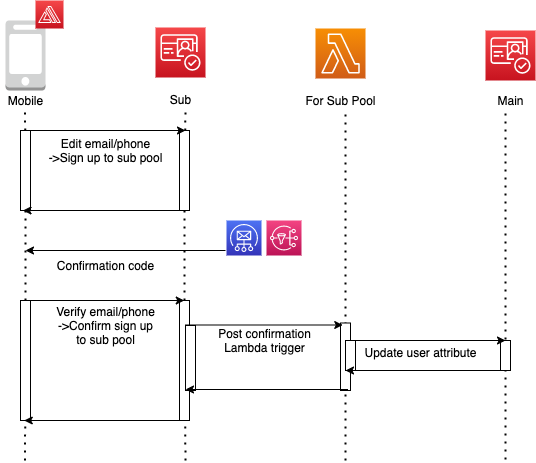

The diagram above was exported from draw.io. Its source (the exported page's mxGraphModel, read from the mxfile embedded in the PNG):
<mxGraphModel dx="946" dy="617" grid="1" gridSize="10" guides="1" tooltips="1" connect="1" arrows="1" fold="1" page="1" pageScale="1" pageWidth="827" pageHeight="1169" math="0" shadow="0">
  <root>
    <mxCell id="62SStxFtMeC4dTlbeT8a-0" />
    <mxCell id="62SStxFtMeC4dTlbeT8a-1" parent="62SStxFtMeC4dTlbeT8a-0" />
    <mxCell id="HBr4v0tRh_t9BVdfxgc4-0" value="" style="group" parent="62SStxFtMeC4dTlbeT8a-1" vertex="1" connectable="0">
      <mxGeometry x="95" y="30" width="50" height="90" as="geometry" />
    </mxCell>
    <mxCell id="HBr4v0tRh_t9BVdfxgc4-1" value="" style="outlineConnect=0;dashed=0;verticalLabelPosition=bottom;verticalAlign=top;align=center;html=1;shape=mxgraph.aws3.mobile_client;fillColor=#D2D3D3;gradientColor=none;" parent="HBr4v0tRh_t9BVdfxgc4-0" vertex="1">
      <mxGeometry x="5" width="40" height="70" as="geometry" />
    </mxCell>
    <mxCell id="HBr4v0tRh_t9BVdfxgc4-2" value="Mobile" style="text;html=1;align=center;verticalAlign=middle;resizable=0;points=[];autosize=1;" parent="HBr4v0tRh_t9BVdfxgc4-0" vertex="1">
      <mxGeometry y="70" width="50" height="20" as="geometry" />
    </mxCell>
    <mxCell id="HBr4v0tRh_t9BVdfxgc4-3" value="" style="outlineConnect=0;fontColor=#232F3E;gradientColor=#F54749;gradientDirection=north;fillColor=#C7131F;strokeColor=#ffffff;dashed=0;verticalLabelPosition=bottom;verticalAlign=top;align=center;html=1;fontSize=12;fontStyle=0;aspect=fixed;shape=mxgraph.aws4.resourceIcon;resIcon=mxgraph.aws4.amplify;" parent="62SStxFtMeC4dTlbeT8a-1" vertex="1">
      <mxGeometry x="130" y="10" width="28" height="28" as="geometry" />
    </mxCell>
    <mxCell id="gYJXqIpihbz1a8-bwmma-0" value="" style="group" parent="62SStxFtMeC4dTlbeT8a-1" vertex="1" connectable="0">
      <mxGeometry x="250" y="37" width="50" height="82" as="geometry" />
    </mxCell>
    <mxCell id="gYJXqIpihbz1a8-bwmma-1" value="Sub" style="text;html=1;align=center;verticalAlign=middle;resizable=0;points=[];autosize=1;" parent="gYJXqIpihbz1a8-bwmma-0" vertex="1">
      <mxGeometry x="5" y="62" width="40" height="20" as="geometry" />
    </mxCell>
    <mxCell id="gYJXqIpihbz1a8-bwmma-2" value="" style="outlineConnect=0;fontColor=#232F3E;gradientColor=#F54749;gradientDirection=north;fillColor=#C7131F;strokeColor=#ffffff;dashed=0;verticalLabelPosition=bottom;verticalAlign=top;align=center;html=1;fontSize=12;fontStyle=0;aspect=fixed;shape=mxgraph.aws4.resourceIcon;resIcon=mxgraph.aws4.cognito;" parent="gYJXqIpihbz1a8-bwmma-0" vertex="1">
      <mxGeometry width="50" height="50" as="geometry" />
    </mxCell>
    <mxCell id="zZmgewYcwvHqjHyKIBF7-0" value="" style="group" parent="62SStxFtMeC4dTlbeT8a-1" vertex="1" connectable="0">
      <mxGeometry x="390" y="38" width="90" height="82" as="geometry" />
    </mxCell>
    <mxCell id="zZmgewYcwvHqjHyKIBF7-1" value="" style="outlineConnect=0;fontColor=#232F3E;gradientColor=#F78E04;gradientDirection=north;fillColor=#D05C17;strokeColor=#ffffff;dashed=0;verticalLabelPosition=bottom;verticalAlign=top;align=center;html=1;fontSize=12;fontStyle=0;aspect=fixed;shape=mxgraph.aws4.resourceIcon;resIcon=mxgraph.aws4.lambda;" parent="zZmgewYcwvHqjHyKIBF7-0" vertex="1">
      <mxGeometry x="20" width="50" height="50" as="geometry" />
    </mxCell>
    <mxCell id="zZmgewYcwvHqjHyKIBF7-2" value="For Sub Pool" style="text;html=1;align=center;verticalAlign=middle;resizable=0;points=[];autosize=1;" parent="zZmgewYcwvHqjHyKIBF7-0" vertex="1">
      <mxGeometry y="62" width="90" height="20" as="geometry" />
    </mxCell>
    <mxCell id="2kqaN1Ms0UGIhu5p1rV_-0" value="" style="group" parent="62SStxFtMeC4dTlbeT8a-1" vertex="1" connectable="0">
      <mxGeometry x="580" y="38" width="50" height="82" as="geometry" />
    </mxCell>
    <mxCell id="2kqaN1Ms0UGIhu5p1rV_-1" value="Main" style="text;html=1;align=center;verticalAlign=middle;resizable=0;points=[];autosize=1;" parent="2kqaN1Ms0UGIhu5p1rV_-0" vertex="1">
      <mxGeometry x="5" y="62" width="40" height="20" as="geometry" />
    </mxCell>
    <mxCell id="2kqaN1Ms0UGIhu5p1rV_-2" value="" style="outlineConnect=0;fontColor=#232F3E;gradientColor=#F54749;gradientDirection=north;fillColor=#C7131F;strokeColor=#ffffff;dashed=0;verticalLabelPosition=bottom;verticalAlign=top;align=center;html=1;fontSize=12;fontStyle=0;aspect=fixed;shape=mxgraph.aws4.resourceIcon;resIcon=mxgraph.aws4.cognito;" parent="2kqaN1Ms0UGIhu5p1rV_-0" vertex="1">
      <mxGeometry y="2" width="50" height="50" as="geometry" />
    </mxCell>
    <mxCell id="2kqaN1Ms0UGIhu5p1rV_-4" value="" style="endArrow=none;dashed=1;html=1;dashPattern=1 3;strokeWidth=2;" parent="62SStxFtMeC4dTlbeT8a-1" source="2kqaN1Ms0UGIhu5p1rV_-8" edge="1">
      <mxGeometry width="50" height="50" relative="1" as="geometry">
        <mxPoint x="119.5" y="470" as="sourcePoint" />
        <mxPoint x="119.5" y="120" as="targetPoint" />
      </mxGeometry>
    </mxCell>
    <mxCell id="2kqaN1Ms0UGIhu5p1rV_-5" value="" style="endArrow=none;dashed=1;html=1;dashPattern=1 3;strokeWidth=2;" parent="62SStxFtMeC4dTlbeT8a-1" source="xQFAeyG43xkeCWc012im-12" edge="1">
      <mxGeometry width="50" height="50" relative="1" as="geometry">
        <mxPoint x="280" y="470" as="sourcePoint" />
        <mxPoint x="280" y="120" as="targetPoint" />
      </mxGeometry>
    </mxCell>
    <mxCell id="2kqaN1Ms0UGIhu5p1rV_-6" value="" style="endArrow=none;dashed=1;html=1;dashPattern=1 3;strokeWidth=2;" parent="62SStxFtMeC4dTlbeT8a-1" edge="1">
      <mxGeometry width="50" height="50" relative="1" as="geometry">
        <mxPoint x="440" y="470" as="sourcePoint" />
        <mxPoint x="440" y="119" as="targetPoint" />
      </mxGeometry>
    </mxCell>
    <mxCell id="2kqaN1Ms0UGIhu5p1rV_-7" value="" style="endArrow=none;dashed=1;html=1;dashPattern=1 3;strokeWidth=2;" parent="62SStxFtMeC4dTlbeT8a-1" edge="1">
      <mxGeometry width="50" height="50" relative="1" as="geometry">
        <mxPoint x="600" y="469" as="sourcePoint" />
        <mxPoint x="600" y="119" as="targetPoint" />
      </mxGeometry>
    </mxCell>
    <mxCell id="2kqaN1Ms0UGIhu5p1rV_-8" value="" style="rounded=0;whiteSpace=wrap;html=1;" parent="62SStxFtMeC4dTlbeT8a-1" vertex="1">
      <mxGeometry x="115" y="140" width="10" height="80" as="geometry" />
    </mxCell>
    <mxCell id="2kqaN1Ms0UGIhu5p1rV_-9" value="" style="endArrow=none;dashed=1;html=1;dashPattern=1 3;strokeWidth=2;" parent="62SStxFtMeC4dTlbeT8a-1" source="xQFAeyG43xkeCWc012im-7" target="2kqaN1Ms0UGIhu5p1rV_-8" edge="1">
      <mxGeometry width="50" height="50" relative="1" as="geometry">
        <mxPoint x="119.5" y="470" as="sourcePoint" />
        <mxPoint x="119.5" y="120" as="targetPoint" />
      </mxGeometry>
    </mxCell>
    <mxCell id="xQFAeyG43xkeCWc012im-3" value="" style="group" parent="62SStxFtMeC4dTlbeT8a-1" vertex="1" connectable="0">
      <mxGeometry x="321" y="230" width="75" height="35" as="geometry" />
    </mxCell>
    <mxCell id="xQFAeyG43xkeCWc012im-0" value="" style="outlineConnect=0;fontColor=#232F3E;gradientColor=#4D72F3;gradientDirection=north;fillColor=#3334B9;strokeColor=#ffffff;dashed=0;verticalLabelPosition=bottom;verticalAlign=top;align=center;html=1;fontSize=12;fontStyle=0;aspect=fixed;shape=mxgraph.aws4.resourceIcon;resIcon=mxgraph.aws4.simple_email_service;" parent="xQFAeyG43xkeCWc012im-3" vertex="1">
      <mxGeometry width="35" height="35" as="geometry" />
    </mxCell>
    <mxCell id="xQFAeyG43xkeCWc012im-1" value="" style="outlineConnect=0;fontColor=#232F3E;gradientColor=#F34482;gradientDirection=north;fillColor=#BC1356;strokeColor=#ffffff;dashed=0;verticalLabelPosition=bottom;verticalAlign=top;align=center;html=1;fontSize=12;fontStyle=0;aspect=fixed;shape=mxgraph.aws4.resourceIcon;resIcon=mxgraph.aws4.sns;" parent="xQFAeyG43xkeCWc012im-3" vertex="1">
      <mxGeometry x="40" width="35" height="35" as="geometry" />
    </mxCell>
    <mxCell id="xQFAeyG43xkeCWc012im-4" value="" style="endArrow=classic;html=1;entryX=0.25;entryY=1;entryDx=0;entryDy=0;" parent="62SStxFtMeC4dTlbeT8a-1" target="2kqaN1Ms0UGIhu5p1rV_-8" edge="1">
      <mxGeometry width="50" height="50" relative="1" as="geometry">
        <mxPoint x="280" y="220" as="sourcePoint" />
        <mxPoint x="280" y="220" as="targetPoint" />
      </mxGeometry>
    </mxCell>
    <mxCell id="xQFAeyG43xkeCWc012im-5" value="" style="endArrow=classic;html=1;" parent="62SStxFtMeC4dTlbeT8a-1" edge="1">
      <mxGeometry width="50" height="50" relative="1" as="geometry">
        <mxPoint x="320" y="260" as="sourcePoint" />
        <mxPoint x="120" y="260" as="targetPoint" />
      </mxGeometry>
    </mxCell>
    <mxCell id="xQFAeyG43xkeCWc012im-6" value="Confirmation code" style="text;html=1;align=center;verticalAlign=middle;resizable=0;points=[];autosize=1;" parent="62SStxFtMeC4dTlbeT8a-1" vertex="1">
      <mxGeometry x="145" y="265" width="110" height="20" as="geometry" />
    </mxCell>
    <mxCell id="xQFAeyG43xkeCWc012im-7" value="" style="rounded=0;whiteSpace=wrap;html=1;" parent="62SStxFtMeC4dTlbeT8a-1" vertex="1">
      <mxGeometry x="115" y="310" width="10" height="120" as="geometry" />
    </mxCell>
    <mxCell id="xQFAeyG43xkeCWc012im-8" value="" style="endArrow=none;dashed=1;html=1;dashPattern=1 3;strokeWidth=2;" parent="62SStxFtMeC4dTlbeT8a-1" target="xQFAeyG43xkeCWc012im-7" edge="1">
      <mxGeometry width="50" height="50" relative="1" as="geometry">
        <mxPoint x="119.5" y="470" as="sourcePoint" />
        <mxPoint x="119.9310344827586" y="220" as="targetPoint" />
      </mxGeometry>
    </mxCell>
    <mxCell id="xQFAeyG43xkeCWc012im-10" value="Verify email/phone&lt;br&gt;-&amp;gt;Confirm sign up&lt;br&gt;to sub pool" style="text;html=1;align=center;verticalAlign=middle;resizable=0;points=[];autosize=1;" parent="62SStxFtMeC4dTlbeT8a-1" vertex="1">
      <mxGeometry x="145" y="310" width="110" height="50" as="geometry" />
    </mxCell>
    <mxCell id="xQFAeyG43xkeCWc012im-12" value="" style="rounded=0;whiteSpace=wrap;html=1;" parent="62SStxFtMeC4dTlbeT8a-1" vertex="1">
      <mxGeometry x="274" y="140" width="10" height="80" as="geometry" />
    </mxCell>
    <mxCell id="xQFAeyG43xkeCWc012im-13" value="" style="endArrow=none;dashed=1;html=1;dashPattern=1 3;strokeWidth=2;" parent="62SStxFtMeC4dTlbeT8a-1" source="xQFAeyG43xkeCWc012im-14" target="xQFAeyG43xkeCWc012im-12" edge="1">
      <mxGeometry width="50" height="50" relative="1" as="geometry">
        <mxPoint x="280" y="470" as="sourcePoint" />
        <mxPoint x="280" y="120" as="targetPoint" />
      </mxGeometry>
    </mxCell>
    <mxCell id="2kqaN1Ms0UGIhu5p1rV_-11" value="Edit email/phone&lt;br&gt;-&amp;gt;Sign up to sub pool" style="text;html=1;align=center;verticalAlign=middle;resizable=0;points=[];autosize=1;" parent="62SStxFtMeC4dTlbeT8a-1" vertex="1">
      <mxGeometry x="135" y="145" width="130" height="30" as="geometry" />
    </mxCell>
    <mxCell id="2kqaN1Ms0UGIhu5p1rV_-10" value="" style="endArrow=classic;html=1;exitX=0.75;exitY=0;exitDx=0;exitDy=0;" parent="62SStxFtMeC4dTlbeT8a-1" source="2kqaN1Ms0UGIhu5p1rV_-8" edge="1">
      <mxGeometry width="50" height="50" relative="1" as="geometry">
        <mxPoint x="390" y="340" as="sourcePoint" />
        <mxPoint x="280" y="140" as="targetPoint" />
      </mxGeometry>
    </mxCell>
    <mxCell id="xQFAeyG43xkeCWc012im-14" value="" style="rounded=0;whiteSpace=wrap;html=1;" parent="62SStxFtMeC4dTlbeT8a-1" vertex="1">
      <mxGeometry x="274" y="310" width="10" height="120" as="geometry" />
    </mxCell>
    <mxCell id="xQFAeyG43xkeCWc012im-15" value="" style="endArrow=none;dashed=1;html=1;dashPattern=1 3;strokeWidth=2;" parent="62SStxFtMeC4dTlbeT8a-1" target="xQFAeyG43xkeCWc012im-14" edge="1">
      <mxGeometry width="50" height="50" relative="1" as="geometry">
        <mxPoint x="280" y="470" as="sourcePoint" />
        <mxPoint x="279.1379310344828" y="220" as="targetPoint" />
      </mxGeometry>
    </mxCell>
    <mxCell id="xQFAeyG43xkeCWc012im-9" value="" style="endArrow=classic;html=1;exitX=0.75;exitY=0;exitDx=0;exitDy=0;" parent="62SStxFtMeC4dTlbeT8a-1" edge="1">
      <mxGeometry width="50" height="50" relative="1" as="geometry">
        <mxPoint x="121.25" y="310" as="sourcePoint" />
        <mxPoint x="278.75" y="310" as="targetPoint" />
      </mxGeometry>
    </mxCell>
    <mxCell id="xQFAeyG43xkeCWc012im-16" value="" style="rounded=0;whiteSpace=wrap;html=1;" parent="62SStxFtMeC4dTlbeT8a-1" vertex="1">
      <mxGeometry x="280" y="335" width="10" height="65" as="geometry" />
    </mxCell>
    <mxCell id="xQFAeyG43xkeCWc012im-17" value="Post confirmation&lt;br&gt;Lambda trigger" style="text;html=1;align=center;verticalAlign=middle;resizable=0;points=[];autosize=1;" parent="62SStxFtMeC4dTlbeT8a-1" vertex="1">
      <mxGeometry x="304" y="335" width="110" height="30" as="geometry" />
    </mxCell>
    <mxCell id="xQFAeyG43xkeCWc012im-19" value="Update user attribute" style="text;html=1;align=center;verticalAlign=middle;resizable=0;points=[];autosize=1;" parent="62SStxFtMeC4dTlbeT8a-1" vertex="1">
      <mxGeometry x="450" y="352" width="130" height="20" as="geometry" />
    </mxCell>
    <mxCell id="xQFAeyG43xkeCWc012im-27" value="" style="rounded=0;whiteSpace=wrap;html=1;" parent="62SStxFtMeC4dTlbeT8a-1" vertex="1">
      <mxGeometry x="435" y="332.5" width="10" height="67.5" as="geometry" />
    </mxCell>
    <mxCell id="xQFAeyG43xkeCWc012im-11" value="" style="endArrow=classic;html=1;exitX=0.75;exitY=0;exitDx=0;exitDy=0;" parent="62SStxFtMeC4dTlbeT8a-1" edge="1">
      <mxGeometry width="50" height="50" relative="1" as="geometry">
        <mxPoint x="279.75" y="334.5" as="sourcePoint" />
        <mxPoint x="437.25" y="334.5" as="targetPoint" />
      </mxGeometry>
    </mxCell>
    <mxCell id="xQFAeyG43xkeCWc012im-30" value="" style="rounded=0;whiteSpace=wrap;html=1;" parent="62SStxFtMeC4dTlbeT8a-1" vertex="1">
      <mxGeometry x="440" y="350" width="10" height="30" as="geometry" />
    </mxCell>
    <mxCell id="xQFAeyG43xkeCWc012im-21" value="" style="endArrow=classic;html=1;" parent="62SStxFtMeC4dTlbeT8a-1" edge="1">
      <mxGeometry width="50" height="50" relative="1" as="geometry">
        <mxPoint x="600" y="380" as="sourcePoint" />
        <mxPoint x="440" y="380" as="targetPoint" />
      </mxGeometry>
    </mxCell>
    <mxCell id="xQFAeyG43xkeCWc012im-31" value="" style="endArrow=classic;html=1;entryX=0.25;entryY=1;entryDx=0;entryDy=0;" parent="62SStxFtMeC4dTlbeT8a-1" edge="1">
      <mxGeometry width="50" height="50" relative="1" as="geometry">
        <mxPoint x="442.5" y="399" as="sourcePoint" />
        <mxPoint x="280" y="399" as="targetPoint" />
      </mxGeometry>
    </mxCell>
    <mxCell id="xQFAeyG43xkeCWc012im-32" value="" style="endArrow=classic;html=1;entryX=0.25;entryY=1;entryDx=0;entryDy=0;" parent="62SStxFtMeC4dTlbeT8a-1" edge="1">
      <mxGeometry width="50" height="50" relative="1" as="geometry">
        <mxPoint x="281.25" y="430" as="sourcePoint" />
        <mxPoint x="118.75" y="430" as="targetPoint" />
      </mxGeometry>
    </mxCell>
    <mxCell id="5LBS1r5_TapcQa9ZDskb-0" value="" style="rounded=0;whiteSpace=wrap;html=1;" vertex="1" parent="62SStxFtMeC4dTlbeT8a-1">
      <mxGeometry x="595" y="350" width="10" height="30" as="geometry" />
    </mxCell>
    <mxCell id="xQFAeyG43xkeCWc012im-18" value="" style="endArrow=classic;html=1;" parent="62SStxFtMeC4dTlbeT8a-1" edge="1">
      <mxGeometry width="50" height="50" relative="1" as="geometry">
        <mxPoint x="440" y="350" as="sourcePoint" />
        <mxPoint x="600" y="350" as="targetPoint" />
      </mxGeometry>
    </mxCell>
  </root>
</mxGraphModel>